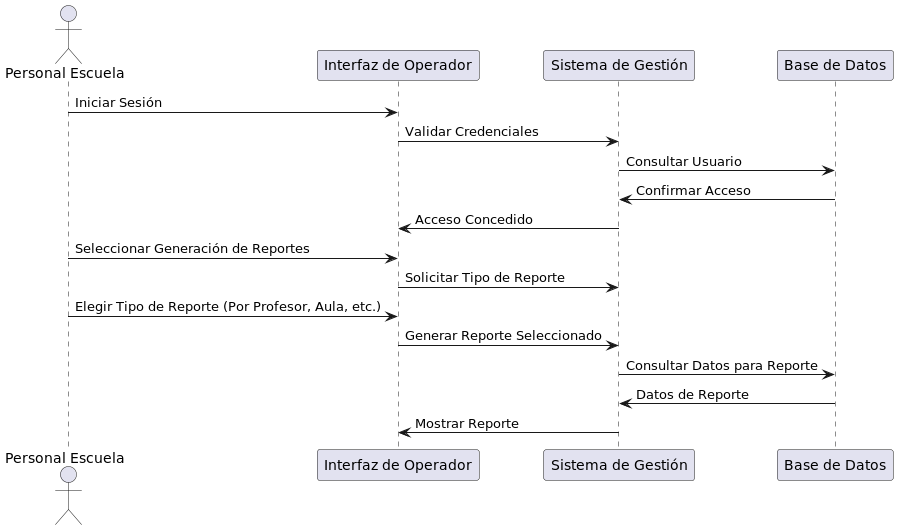

The diagram above was rendered by PlantUML. Its source (embedded in the PNG):
@startuml
actor "Personal Escuela" as PE
participant "Interfaz de Operador" as IO
participant "Sistema de Gestión" as SG
participant "Base de Datos" as BD

PE -> IO: Iniciar Sesión
IO -> SG: Validar Credenciales
SG -> BD: Consultar Usuario
BD -> SG: Confirmar Acceso
SG -> IO: Acceso Concedido
PE -> IO: Seleccionar Generación de Reportes
IO -> SG: Solicitar Tipo de Reporte
PE -> IO: Elegir Tipo de Reporte (Por Profesor, Aula, etc.)
IO -> SG: Generar Reporte Seleccionado
SG -> BD: Consultar Datos para Reporte
BD -> SG: Datos de Reporte
SG -> IO: Mostrar Reporte
@enduml